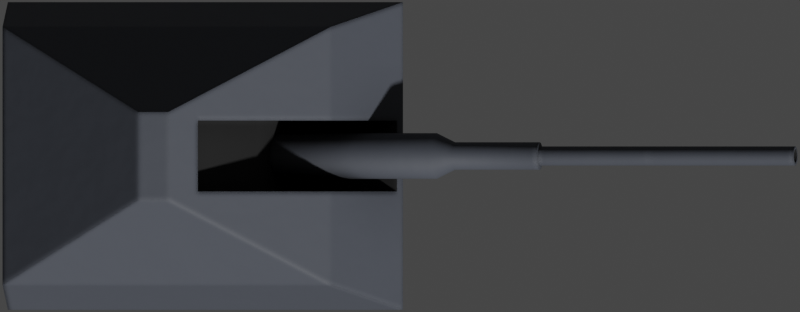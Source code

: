 # Source: a190.blend  (saved by Blender 2.93.20; exported with 4.5.12 LTS)
import bpy
from mathutils import Matrix  # noqa: F401  (used for matrix-valued properties, if any)

bpy.ops.wm.read_factory_settings(use_empty=True)
scene = bpy.context.scene
scene.name = 'Scene'

# ---- collections
col_collection = bpy.data.collections.new('Collection'); scene.collection.children.link(col_collection)

# ---- materials (node trees are filled in below, after node groups)
mat_hull = bpy.data.materials.new('Hull')
mat_black = bpy.data.materials.new('Black')

# ---- node groups
ng_mk48_shader = bpy.data.node_groups.new('Mk48 Shader', 'ShaderNodeTree')
_s = ng_mk48_shader.interface.new_socket(name='BSDF', in_out='OUTPUT', socket_type='NodeSocketShader')
_s = ng_mk48_shader.interface.new_socket(name='Color', in_out='INPUT', socket_type='NodeSocketColor')
_s.default_value = (0.2529, 0.2529, 0.2529, 1.0)
_s = ng_mk48_shader.interface.new_socket(name='Roughness', in_out='INPUT', socket_type='NodeSocketFloat')
_s.subtype = 'FACTOR'
_s.default_value = 0.5
_s.min_value = 0.0
_s.max_value = 1.0
_s = ng_mk48_shader.interface.new_socket(name='Metallic', in_out='INPUT', socket_type='NodeSocketFloat')
_s.subtype = 'FACTOR'
_s.default_value = 1.0
_s.min_value = 0.0
_s.max_value = 1.0
_N = ng_mk48_shader.nodes; _L = ng_mk48_shader.links
n0 = _N.new('NodeGroupOutput'); n0.name = 'Group Output'; n0.location = (421, 0)
n1 = _N.new('ShaderNodeBsdfPrincipled'); n1.name = 'Principled BSDF'; n1.location = (131, 46)
n1.distribution = 'GGX'
n1.subsurface_method = 'BURLEY'
n1.inputs[3].default_value = 1.45
n1.inputs[27].default_value = (0.0, 0.0, 0.0, 1.0)
n1.inputs[28].default_value = 1.0
n2 = _N.new('ShaderNodeAmbientOcclusion'); n2.name = 'Ambient Occlusion'; n2.location = (-85, 128)
n2.samples = 8
n3 = _N.new('ShaderNodeBevel'); n3.name = 'Bevel'; n3.location = (-265, -248)
n3.inputs[0].default_value = 0.1
n4 = _N.new('NodeGroupInput'); n4.name = 'Mk48 Shader'; n4.location = (-468, -27)
n5 = _N.new('ShaderNodeNewGeometry'); n5.name = 'Geometry'; n5.location = (-875, -245)
n6 = _N.new('ShaderNodeBump'); n6.name = 'Bump'; n6.location = (-470, -299)
n6.inputs[0].default_value = 0.01
n6.inputs[1].default_value = 1.0
n6.inputs[2].default_value = 1.0
n7 = _N.new('ShaderNodeTexNoise'); n7.name = 'Noise Texture'; n7.location = (-671, -234)
n7.inputs[2].default_value = 2.0
_L.new(n1.outputs[0], n0.inputs[0])
_L.new(n2.outputs[0], n1.inputs[0])
_L.new(n4.outputs[0], n2.inputs[0])
_L.new(n4.outputs[1], n1.inputs[2])
_L.new(n4.outputs[2], n1.inputs[1])
_L.new(n3.outputs[0], n2.inputs[2])
_L.new(n5.outputs[0], n7.inputs[0])
_L.new(n7.outputs[0], n6.inputs[3])
_L.new(n6.outputs[0], n3.inputs[1])
_L.new(n3.outputs[0], n1.inputs[5])
n0.is_active_output = True
ng_auto_smooth = bpy.data.node_groups.new('Auto Smooth', 'GeometryNodeTree')
_s = ng_auto_smooth.interface.new_socket(name='Geometry', in_out='OUTPUT', socket_type='NodeSocketGeometry')
_s = ng_auto_smooth.interface.new_socket(name='Geometry', in_out='INPUT', socket_type='NodeSocketGeometry')
_s = ng_auto_smooth.interface.new_socket(name='Angle', in_out='INPUT', socket_type='NodeSocketFloat')
_s.subtype = 'ANGLE'
_s.min_value = 0.0
_s.max_value = 3.142
ng_auto_smooth.is_modifier = True
_N = ng_auto_smooth.nodes; _L = ng_auto_smooth.links
n0 = _N.new('NodeGroupOutput'); n0.name = 'Group Output'; n0.location = (480, -100)
n1 = _N.new('NodeGroupInput'); n1.name = 'Group Input'; n1.location = (-420, -300)
n2 = _N.new('NodeGroupInput'); n2.name = 'Group Input.001'; n2.location = (-60, -100)
n3 = _N.new('GeometryNodeSetShadeSmooth'); n3.name = 'Set Shade Smooth'; n3.location = (120, -100)
n3.domain = 'EDGE'
n4 = _N.new('GeometryNodeSetShadeSmooth'); n4.name = 'Set Shade Smooth.001'; n4.location = (300, -100)
n5 = _N.new('GeometryNodeInputMeshEdgeAngle'); n5.name = 'Edge Angle'; n5.location = (-420, -220)
n6 = _N.new('GeometryNodeInputEdgeSmooth'); n6.name = 'Is Edge Smooth'; n6.location = (-60, -160)
n7 = _N.new('GeometryNodeInputShadeSmooth'); n7.name = 'Is Face Smooth'; n7.location = (-240, -340)
n8 = _N.new('FunctionNodeBooleanMath'); n8.name = 'Boolean Math'; n8.location = (-60, -220)
n9 = _N.new('FunctionNodeCompare'); n9.name = 'Compare'; n9.location = (-240, -180)
n9.operation = 'LESS_EQUAL'
_L.new(n5.outputs[0], n9.inputs[0])
_L.new(n4.outputs[0], n0.inputs[0])
_L.new(n1.outputs[1], n9.inputs[1])
_L.new(n9.outputs[0], n8.inputs[0])
_L.new(n7.outputs[0], n8.inputs[1])
_L.new(n2.outputs[0], n3.inputs[0])
_L.new(n6.outputs[0], n3.inputs[1])
_L.new(n3.outputs[0], n4.inputs[0])
_L.new(n8.outputs[0], n3.inputs[2])
n0.is_active_output = True

# ---- material node trees
mat_hull.use_nodes = True; mat_hull.node_tree.nodes.clear()
_N = mat_hull.node_tree.nodes; _L = mat_hull.node_tree.links
n0 = _N.new('ShaderNodeOutputMaterial'); n0.name = 'Material Output'; n0.location = (300, 300)
n1 = _N.new('ShaderNodeGroup'); n1.name = 'Mk48 Shader'; n1.location = (-18, 321)
n1.label = 'Mk48 Shader'
n1.node_tree = ng_mk48_shader
n1.inputs[0].default_value = (0.06653, 0.07368, 0.09083, 1.0)
n1.inputs[1].default_value = 0.65
n1.inputs[2].default_value = 0.0
_L.new(n1.outputs[0], n0.inputs[0])
n0.is_active_output = True
mat_black.use_nodes = True; mat_black.node_tree.nodes.clear()
_N = mat_black.node_tree.nodes; _L = mat_black.node_tree.links
n0 = _N.new('ShaderNodeOutputMaterial'); n0.name = 'Material Output'; n0.location = (300, 300)
n1 = _N.new('ShaderNodeGroup'); n1.name = 'Mk48 Shader'; n1.location = (-18, 321)
n1.label = 'Mk48 Shader'
n1.node_tree = ng_mk48_shader
n1.inputs[0].default_value = (0.01599, 0.01599, 0.01599, 1.0)
n1.inputs[1].default_value = 1.0
n1.inputs[2].default_value = 0.0
_L.new(n1.outputs[0], n0.inputs[0])
n0.is_active_output = True

# ---- world
world_world = bpy.data.worlds.new('World'); scene.world = world_world
world_world.use_nodes = True; world_world.node_tree.nodes.clear()
_N = world_world.node_tree.nodes; _L = world_world.node_tree.links
n0 = _N.new('ShaderNodeOutputWorld'); n0.name = 'World Output'; n0.location = (300, 300)
n1 = _N.new('ShaderNodeBackground'); n1.name = 'Background'; n1.location = (10, 300)
n1.inputs[0].default_value = (0.05088, 0.05088, 0.05088, 1.0)
_L.new(n1.outputs[0], n0.inputs[0])
n0.is_active_output = True
world_world.color = (0.05088, 0.05088, 0.05088)
world_world.use_sun_shadow = False
world_world.sun_shadow_jitter_overblur = 0.0

# ---- cameras
cam_camera = bpy.data.cameras.new('Camera')
cam_camera.type = 'ORTHO'
cam_camera.clip_end = 100.0
cam_camera.ortho_scale = 9.45

# ---- meshes
me_cube_018 = bpy.data.meshes.new('Cube.018')
me_cube_018.from_pydata([(-2.379, -1.818, 0.0), (-2.524, -1.526, 1.484), (-2.379, 1.818, 0.0), (-2.524, 1.526, 1.484), (2.088, -1.818, 0.0), (1.354, -1.526, 1.484), (2.088, 1.818, 0.0), (1.354, 1.526, 1.484), (-2.461, -1.818, 0.5368), (-2.461, 1.818, 0.5368), (2.206, 1.818, 0.5368), (2.206, -1.818, 0.5368), (-0.9225, -0.52, 2.671), (-0.9225, 0.52, 2.671), (-0.565, -0.52, 2.671), (-0.565, 0.52, 2.671)], [], [(8, 1, 3, 9), (9, 3, 7, 10), (10, 7, 5, 11), (11, 5, 1, 8), (2, 6, 4, 0), (5, 7, 15, 14), (4, 11, 8, 0), (6, 10, 11, 4), (2, 9, 10, 6), (0, 8, 9, 2), (15, 13, 12, 14), (3, 1, 12, 13), (1, 5, 14, 12), (7, 3, 13, 15)])
me_cube_018.polygons.foreach_set('use_smooth', [True] * 14)
_uv = me_cube_018.uv_layers.new(name='UVMap')
_uv.uv.foreach_set('vector', [0.4568, 0.0, 0.625, 0.0, 0.625, 0.25, 0.4568, 0.25, 0.4568, 0.25, 0.625, 0.25, 0.625, 0.5, 0.4568, 0.5, 0.4568, 0.5, 0.625, 0.5, 0.625, 0.75, 0.4568, 0.75, 0.4568, 0.75, 0.625, 0.75, 0.625, 1.0, 0.4568, 1.0, 0.125, 0.5, 0.375, 0.5, 0.375, 0.75, 0.125, 0.75, 0.625, 0.75, 0.625, 0.5, 0.625, 0.5, 0.625, 0.75, 0.375, 0.75, 0.4568, 0.75, 0.4568, 1.0, 0.375, 1.0, 0.375, 0.5, 0.4568, 0.5, 0.4568, 0.75, 0.375, 0.75, 0.375, 0.25, 0.4568, 0.25, 0.4568, 0.5, 0.375, 0.5, 0.375, 0.0, 0.4568, 0.0, 0.4568, 0.25, 0.375, 0.25, 0.625, 0.5, 0.875, 0.5, 0.875, 0.75, 0.625, 0.75, 0.625, 0.25, 0.625, 0.0, 0.625, 0.0, 0.625, 0.25, 0.625, 1.0, 0.625, 0.75, 0.625, 0.75, 0.625, 1.0, 0.625, 0.5, 0.625, 0.25, 0.625, 0.25, 0.625, 0.5])
me_cube_018.materials.append(mat_hull)
me_cube_018.materials.append(mat_black)
me_cube_018.use_remesh_fix_poles = True
me_cube_018.use_remesh_preserve_attributes = False
me_cube_018.update()
me_cube_019 = bpy.data.meshes.new('Cube.019')
me_cube_019.from_pydata([(-0.8903, -0.4188, -0.6452), (-1.298, -0.4188, 0.3652), (-0.8903, 0.4188, -0.6452), (-1.298, 0.4188, 0.3652), (1.07, -0.4188, -0.251), (0.8903, -0.4188, 0.6452), (1.07, 0.4188, -0.251), (0.8903, 0.4188, 0.6452), (-2.177, -0.4188, 1.256), (-2.177, 0.4188, 1.256), (-0.7984, -0.4188, 2.705), (-0.7984, 0.4188, 2.705)], [], [(0, 1, 3, 2), (2, 3, 7, 6), (6, 7, 5, 4), (4, 5, 1, 0), (2, 6, 4, 0), (5, 7, 11, 10), (11, 9, 8, 10), (3, 1, 8, 9), (1, 5, 10, 8), (7, 3, 9, 11)])
_uv = me_cube_019.uv_layers.new(name='UVMap')
_uv.uv.foreach_set('vector', [0.375, 0.0, 0.625, 0.0, 0.625, 0.25, 0.375, 0.25, 0.375, 0.25, 0.625, 0.25, 0.625, 0.5, 0.375, 0.5, 0.375, 0.5, 0.625, 0.5, 0.625, 0.75, 0.375, 0.75, 0.375, 0.75, 0.625, 0.75, 0.625, 1.0, 0.375, 1.0, 0.125, 0.5, 0.375, 0.5, 0.375, 0.75, 0.125, 0.75, 0.625, 0.75, 0.625, 0.5, 0.625, 0.5, 0.625, 0.75, 0.625, 0.5, 0.875, 0.5, 0.875, 0.75, 0.625, 0.75, 0.625, 0.25, 0.625, 0.0, 0.625, 0.0, 0.625, 0.25, 0.625, 1.0, 0.625, 0.75, 0.625, 0.75, 0.625, 1.0, 0.625, 0.5, 0.625, 0.25, 0.625, 0.25, 0.625, 0.5])
me_cube_019.materials.append(mat_black)
me_cube_019.use_remesh_fix_poles = True
me_cube_019.use_remesh_preserve_attributes = False
me_cube_019.update()
me_cylinder_026 = bpy.data.meshes.new('Cylinder.026')
me_cylinder_026.from_pydata([(-1.0, 0.2701, -2.374e-06), (1.0, 0.2701, -2.39e-06), (-1.0, 0.2495, -0.1034), (1.0, 0.2495, -0.1034), (-1.0, 0.191, -0.191), (1.0, 0.191, -0.191), (-1.0, 0.1034, -0.2495), (1.0, 0.1034, -0.2495), (-1.0, -2.636e-08, -0.2701), (1.0, 4.621e-08, -0.2701), (-1.0, -0.1034, -0.2495), (1.0, -0.1034, -0.2495), (-1.0, -0.191, -0.191), (1.0, -0.191, -0.191), (-1.0, -0.2495, -0.1034), (1.0, -0.2495, -0.1034), (-1.0, -0.2701, -2.422e-06), (1.0, -0.2701, -2.455e-06), (-1.0, -0.2495, 0.1033), (1.0, -0.2495, 0.1033), (-1.0, -0.191, 0.191), (1.0, -0.191, 0.191), (-1.0, -0.1034, 0.2495), (1.0, -0.1034, 0.2495), (-1.0, -8.391e-08, 0.2701), (1.0, -1.134e-08, 0.2701), (-1.0, 0.1034, 0.2495), (1.0, 0.1034, 0.2495), (-1.0, 0.191, 0.191), (1.0, 0.191, 0.191), (-1.0, 0.2495, 0.1033), (1.0, 0.2495, 0.1033), (1.22, 0.1627, -2.596e-06), (1.22, 0.1503, -0.06226), (1.22, 0.115, -0.115), (1.22, 0.06226, -0.1503), (1.22, 1.184e-07, -0.1627), (1.22, -0.06226, -0.1503), (1.22, -0.115, -0.115), (1.22, -0.1503, -0.06226), (1.22, -0.1627, -2.635e-06), (1.22, -0.1503, 0.06226), (1.22, -0.115, 0.115), (1.22, -0.06226, 0.1503), (1.22, 8.368e-08, 0.1627), (1.22, 0.06226, 0.1503), (1.22, 0.115, 0.115), (1.22, 0.1503, 0.06226), (2.248, 0.1135, -2.772e-06), (2.248, 0.1049, -0.04343), (2.248, 0.08025, -0.08025), (2.248, 0.04343, -0.1049), (2.248, 6.377e-07, -0.1135), (2.248, -0.04343, -0.1049), (2.248, -0.08025, -0.08025), (2.248, -0.1048, -0.04343), (2.248, -0.1135, -2.79e-06), (2.248, -0.1048, 0.04343), (2.248, -0.08025, 0.08025), (2.248, -0.04343, 0.1048), (2.248, 6.041e-07, 0.1135), (2.248, 0.04343, 0.1048), (2.248, 0.08025, 0.08025), (2.248, 0.1049, 0.04343), (2.248, 0.1503, -0.06226), (2.248, 0.1627, -2.75e-06), (2.248, 0.115, -0.115), (2.248, 0.06226, -0.1503), (2.248, 6.381e-07, -0.1627), (2.248, -0.06226, -0.1503), (2.248, -0.115, -0.115), (2.248, -0.1503, -0.06226), (2.248, -0.1627, -2.788e-06), (2.248, -0.1503, 0.06226), (2.248, -0.115, 0.115), (2.248, -0.06226, 0.1503), (2.248, 6.034e-07, 0.1627), (2.248, 0.06226, 0.1503), (2.248, 0.115, 0.115), (2.248, 0.1503, 0.06226), (5.347, 0.08129, -4.113e-06), (5.347, 0.0751, -0.03111), (5.347, 0.05748, -0.05748), (5.347, 0.03111, -0.0751), (5.347, 3.856e-06, -0.08129), (5.347, -0.0311, -0.0751), (5.347, -0.05747, -0.05748), (5.347, -0.07509, -0.03111), (5.347, -0.08128, -4.118e-06), (5.347, -0.07509, 0.0311), (5.347, -0.05747, 0.05747), (5.347, -0.0311, 0.07509), (5.347, 3.828e-06, 0.08128), (5.347, 0.03111, 0.07509), (5.347, 0.05748, 0.05747), (5.347, 0.0751, 0.0311), (5.347, 0.1049, -0.04343), (5.347, 0.1135, -4.1e-06), (5.347, 0.08025, -0.08025), (5.347, 0.04343, -0.1049), (5.347, 3.858e-06, -0.1135), (5.347, -0.04343, -0.1049), (5.347, -0.08025, -0.08025), (5.347, -0.1048, -0.04343), (5.347, -0.1135, -4.118e-06), (5.347, -0.1048, 0.04343), (5.347, -0.08025, 0.08024), (5.347, -0.04343, 0.1048), (5.347, 3.825e-06, 0.1135), (5.347, 0.04343, 0.1048), (5.347, 0.08025, 0.08024), (5.347, 0.1049, 0.04343), (3.577, 0.08129, -4.113e-06), (3.577, 0.0751, -0.03111), (3.577, 0.05748, -0.05748), (3.577, 0.03111, -0.0751), (3.577, 3.006e-06, -0.08129), (3.577, -0.0311, -0.0751), (3.577, -0.05747, -0.05748), (3.577, -0.07509, -0.03111), (3.577, -0.08128, -4.118e-06), (3.577, -0.07509, 0.0311), (3.577, -0.05747, 0.05747), (3.577, -0.0311, 0.07509), (3.577, 2.978e-06, 0.08128), (3.577, 0.03111, 0.07509), (3.577, 0.05748, 0.05747), (3.577, 0.0751, 0.0311)], [], [(0, 1, 3, 2), (2, 3, 5, 4), (4, 5, 7, 6), (6, 7, 9, 8), (8, 9, 11, 10), (10, 11, 13, 12), (12, 13, 15, 14), (14, 15, 17, 16), (16, 17, 19, 18), (18, 19, 21, 20), (20, 21, 23, 22), (22, 23, 25, 24), (24, 25, 27, 26), (26, 27, 29, 28), (27, 25, 44, 45), (28, 29, 31, 30), (30, 31, 1, 0), (0, 2, 4, 6, 8, 10, 12, 14, 16, 18, 20, 22, 24, 26, 28, 30), (38, 37, 69, 70), (3, 1, 32, 33), (13, 11, 37, 38), (23, 21, 42, 43), (1, 31, 47, 32), (9, 7, 35, 36), (19, 17, 40, 41), (29, 27, 45, 46), (5, 3, 33, 34), (15, 13, 38, 39), (25, 23, 43, 44), (11, 9, 36, 37), (21, 19, 41, 42), (31, 29, 46, 47), (7, 5, 34, 35), (17, 15, 39, 40), (52, 51, 99, 100), (46, 45, 77, 78), (39, 38, 70, 71), (47, 46, 78, 79), (40, 39, 71, 72), (33, 32, 65, 64), (32, 47, 79, 65), (41, 40, 72, 73), (34, 33, 64, 66), (42, 41, 73, 74), (35, 34, 66, 67), (43, 42, 74, 75), (36, 35, 67, 68), (44, 43, 75, 76), (37, 36, 68, 69), (45, 44, 76, 77), (48, 49, 64, 65), (49, 50, 66, 64), (50, 51, 67, 66), (51, 52, 68, 67), (52, 53, 69, 68), (53, 54, 70, 69), (54, 55, 71, 70), (55, 56, 72, 71), (56, 57, 73, 72), (57, 58, 74, 73), (58, 59, 75, 74), (59, 60, 76, 75), (60, 61, 77, 76), (61, 62, 78, 77), (62, 63, 79, 78), (63, 48, 65, 79), (85, 84, 116, 117), (60, 59, 107, 108), (53, 52, 100, 101), (61, 60, 108, 109), (54, 53, 101, 102), (62, 61, 109, 110), (55, 54, 102, 103), (63, 62, 110, 111), (56, 55, 103, 104), (49, 48, 97, 96), (48, 63, 111, 97), (57, 56, 104, 105), (50, 49, 96, 98), (58, 57, 105, 106), (51, 50, 98, 99), (59, 58, 106, 107), (80, 81, 96, 97), (81, 82, 98, 96), (82, 83, 99, 98), (83, 84, 100, 99), (84, 85, 101, 100), (85, 86, 102, 101), (86, 87, 103, 102), (87, 88, 104, 103), (88, 89, 105, 104), (89, 90, 106, 105), (90, 91, 107, 106), (91, 92, 108, 107), (92, 93, 109, 108), (93, 94, 110, 109), (94, 95, 111, 110), (95, 80, 97, 111), (113, 112, 127, 126, 125, 124, 123, 122, 121, 120, 119, 118, 117, 116, 115, 114), (93, 92, 124, 125), (86, 85, 117, 118), (94, 93, 125, 126), (87, 86, 118, 119), (95, 94, 126, 127), (88, 87, 119, 120), (81, 80, 112, 113), (80, 95, 127, 112), (89, 88, 120, 121), (82, 81, 113, 114), (90, 89, 121, 122), (83, 82, 114, 115), (91, 90, 122, 123), (84, 83, 115, 116), (92, 91, 123, 124)])
me_cylinder_026.polygons.foreach_set('use_smooth', [True] * 114)
me_cylinder_026.polygons.foreach_set('material_index', [0, 0, 0, 0, 0, 0, 0, 0, 0, 0, 0, 0, 0, 0, 0, 0, 0, 0, 0, 0, 0, 0, 0, 0, 0, 0, 0, 0, 0, 0, 0, 0, 0, 0, 0, 0, 0, 0, 0, 0, 0, 0, 0, 0, 0, 0, 0, 0, 0, 0, 0, 0, 0, 0, 0, 0, 0, 0, 0, 0, 0, 0, 0, 0, 0, 0, 1, 0, 0, 0, 0, 0, 0, 0, 0, 0, 0, 0, 0, 0, 0, 0, 0, 0, 0, 0, 0, 0, 0, 0, 0, 0, 0, 0, 0, 0, 0, 0, 1, 1, 1, 1, 1, 1, 1, 1, 1, 1, 1, 1, 1, 1, 1, 1])
_uv = me_cylinder_026.uv_layers.new(name='UVMap')
_uv.uv.foreach_set('vector', [1.0, 0.5, 1.0, 1.0, 0.9375, 1.0, 0.9375, 0.5, 0.9375, 0.5, 0.9375, 1.0, 0.875, 1.0, 0.875, 0.5, 0.875, 0.5, 0.875, 1.0, 0.8125, 1.0, 0.8125, 0.5, 0.8125, 0.5, 0.8125, 1.0, 0.75, 1.0, 0.75, 0.5, 0.75, 0.5, 0.75, 1.0, 0.6875, 1.0, 0.6875, 0.5, 0.6875, 0.5, 0.6875, 1.0, 0.625, 1.0, 0.625, 0.5, 0.625, 0.5, 0.625, 1.0, 0.5625, 1.0, 0.5625, 0.5, 0.5625, 0.5, 0.5625, 1.0, 0.5, 1.0, 0.5, 0.5, 0.5, 0.5, 0.5, 1.0, 0.4375, 1.0, 0.4375, 0.5, 0.4375, 0.5, 0.4375, 1.0, 0.375, 1.0, 0.375, 0.5, 0.375, 0.5, 0.375, 1.0, 0.3125, 1.0, 0.3125, 0.5, 0.3125, 0.5, 0.3125, 1.0, 0.25, 1.0, 0.25, 0.5, 0.25, 0.5, 0.25, 1.0, 0.1875, 1.0, 0.1875, 0.5, 0.1875, 0.5, 0.1875, 1.0, 0.125, 1.0, 0.125, 0.5, 0.1875, 1.0, 0.25, 1.0, 0.25, 1.0, 0.1875, 1.0, 0.125, 0.5, 0.125, 1.0, 0.0625, 1.0, 0.0625, 0.5, 0.0625, 0.5, 0.0625, 1.0, 0.0, 1.0, 0.0, 0.5, 0.75, 0.49, 0.8418, 0.4717, 0.9197, 0.4197, 0.9717, 0.3418, 0.99, 0.25, 0.9717, 0.1582, 0.9197, 0.08029, 0.8418, 0.02827, 0.75, 0.01, 0.6582, 0.02827, 0.5803, 0.08029, 0.5283, 0.1582, 0.51, 0.25, 0.5283, 0.3418, 0.5803, 0.4197, 0.6582, 0.4717, 0.625, 1.0, 0.6875, 1.0, 0.6875, 1.0, 0.625, 1.0, 0.9375, 1.0, 1.0, 1.0, 1.0, 1.0, 0.9375, 1.0, 0.625, 1.0, 0.6875, 1.0, 0.6875, 1.0, 0.625, 1.0, 0.3125, 1.0, 0.375, 1.0, 0.375, 1.0, 0.3125, 1.0, 0.0, 1.0, 0.0625, 1.0, 0.0625, 1.0, 0.0, 1.0, 0.75, 1.0, 0.8125, 1.0, 0.8125, 1.0, 0.75, 1.0, 0.4375, 1.0, 0.5, 1.0, 0.5, 1.0, 0.4375, 1.0, 0.125, 1.0, 0.1875, 1.0, 0.1875, 1.0, 0.125, 1.0, 0.875, 1.0, 0.9375, 1.0, 0.9375, 1.0, 0.875, 1.0, 0.5625, 1.0, 0.625, 1.0, 0.625, 1.0, 0.5625, 1.0, 0.25, 1.0, 0.3125, 1.0, 0.3125, 1.0, 0.25, 1.0, 0.6875, 1.0, 0.75, 1.0, 0.75, 1.0, 0.6875, 1.0, 0.375, 1.0, 0.4375, 1.0, 0.4375, 1.0, 0.375, 1.0, 0.0625, 1.0, 0.125, 1.0, 0.125, 1.0, 0.0625, 1.0, 0.8125, 1.0, 0.875, 1.0, 0.875, 1.0, 0.8125, 1.0, 0.5, 1.0, 0.5625, 1.0, 0.5625, 1.0, 0.5, 1.0, 0.4174, 0.25, 0.4047, 0.3141, 0.4047, 0.3141, 0.4174, 0.25, 0.125, 1.0, 0.1875, 1.0, 0.1875, 1.0, 0.125, 1.0, 0.5625, 1.0, 0.625, 1.0, 0.625, 1.0, 0.5625, 1.0, 0.0625, 1.0, 0.125, 1.0, 0.125, 1.0, 0.0625, 1.0, 0.5, 1.0, 0.5625, 1.0, 0.5625, 1.0, 0.5, 1.0, 0.9375, 1.0, 1.0, 1.0, 1.0, 1.0, 0.9375, 1.0, 0.0, 1.0, 0.0625, 1.0, 0.0625, 1.0, 0.0, 1.0, 0.4375, 1.0, 0.5, 1.0, 0.5, 1.0, 0.4375, 1.0, 0.875, 1.0, 0.9375, 1.0, 0.9375, 1.0, 0.875, 1.0, 0.375, 1.0, 0.4375, 1.0, 0.4375, 1.0, 0.375, 1.0, 0.8125, 1.0, 0.875, 1.0, 0.875, 1.0, 0.8125, 1.0, 0.3125, 1.0, 0.375, 1.0, 0.375, 1.0, 0.3125, 1.0, 0.75, 1.0, 0.8125, 1.0, 0.8125, 1.0, 0.75, 1.0, 0.25, 1.0, 0.3125, 1.0, 0.3125, 1.0, 0.25, 1.0, 0.6875, 1.0, 0.75, 1.0, 0.75, 1.0, 0.6875, 1.0, 0.1875, 1.0, 0.25, 1.0, 0.25, 1.0, 0.1875, 1.0, 0.25, 0.4174, 0.3141, 0.4047, 0.3418, 0.4717, 0.25, 0.49, 0.3141, 0.4047, 0.3684, 0.3684, 0.4197, 0.4197, 0.3418, 0.4717, 0.3684, 0.3684, 0.4047, 0.3141, 0.4717, 0.3418, 0.4197, 0.4197, 0.4047, 0.3141, 0.4174, 0.25, 0.49, 0.25, 0.4717, 0.3418, 0.4174, 0.25, 0.4047, 0.1859, 0.4717, 0.1582, 0.49, 0.25, 0.4047, 0.1859, 0.3684, 0.1316, 0.4197, 0.08029, 0.4717, 0.1582, 0.3684, 0.1316, 0.3141, 0.09533, 0.3418, 0.02827, 0.4197, 0.08029, 0.3141, 0.09533, 0.25, 0.08259, 0.25, 0.01, 0.3418, 0.02827, 0.25, 0.08259, 0.1859, 0.09533, 0.1582, 0.02827, 0.25, 0.01, 0.1859, 0.09533, 0.1316, 0.1316, 0.08029, 0.08029, 0.1582, 0.02827, 0.1316, 0.1316, 0.09533, 0.1859, 0.02827, 0.1582, 0.08029, 0.08029, 0.09533, 0.1859, 0.08259, 0.25, 0.01, 0.25, 0.02827, 0.1582, 0.08259, 0.25, 0.09533, 0.3141, 0.02827, 0.3418, 0.01, 0.25, 0.09533, 0.3141, 0.1316, 0.3684, 0.08029, 0.4197, 0.02827, 0.3418, 0.1316, 0.3684, 0.1859, 0.4047, 0.1582, 0.4717, 0.08029, 0.4197, 0.1859, 0.4047, 0.25, 0.4174, 0.25, 0.49, 0.1582, 0.4717, 0.3608, 0.2041, 0.3699, 0.25, 0.3699, 0.25, 0.3608, 0.2041, 0.08259, 0.25, 0.09533, 0.1859, 0.09533, 0.1859, 0.08259, 0.25, 0.4047, 0.1859, 0.4174, 0.25, 0.4174, 0.25, 0.4047, 0.1859, 0.09533, 0.3141, 0.08259, 0.25, 0.08259, 0.25, 0.09533, 0.3141, 0.3684, 0.1316, 0.4047, 0.1859, 0.4047, 0.1859, 0.3684, 0.1316, 0.1316, 0.3684, 0.09533, 0.3141, 0.09533, 0.3141, 0.1316, 0.3684, 0.3141, 0.09533, 0.3684, 0.1316, 0.3684, 0.1316, 0.3141, 0.09533, 0.1859, 0.4047, 0.1316, 0.3684, 0.1316, 0.3684, 0.1859, 0.4047, 0.25, 0.08259, 0.3141, 0.09533, 0.3141, 0.09533, 0.25, 0.08259, 0.3141, 0.4047, 0.25, 0.4174, 0.25, 0.4174, 0.3141, 0.4047, 0.25, 0.4174, 0.1859, 0.4047, 0.1859, 0.4047, 0.25, 0.4174, 0.1859, 0.09533, 0.25, 0.08259, 0.25, 0.08259, 0.1859, 0.09533, 0.3684, 0.3684, 0.3141, 0.4047, 0.3141, 0.4047, 0.3684, 0.3684, 0.1316, 0.1316, 0.1859, 0.09533, 0.1859, 0.09533, 0.1316, 0.1316, 0.4047, 0.3141, 0.3684, 0.3684, 0.3684, 0.3684, 0.4047, 0.3141, 0.09533, 0.1859, 0.1316, 0.1316, 0.1316, 0.1316, 0.09533, 0.1859, 0.25, 0.3699, 0.2959, 0.3608, 0.3141, 0.4047, 0.25, 0.4174, 0.2959, 0.3608, 0.3348, 0.3348, 0.3684, 0.3684, 0.3141, 0.4047, 0.3348, 0.3348, 0.3608, 0.2959, 0.4047, 0.3141, 0.3684, 0.3684, 0.3608, 0.2959, 0.3699, 0.25, 0.4174, 0.25, 0.4047, 0.3141, 0.3699, 0.25, 0.3608, 0.2041, 0.4047, 0.1859, 0.4174, 0.25, 0.3608, 0.2041, 0.3348, 0.1652, 0.3684, 0.1316, 0.4047, 0.1859, 0.3348, 0.1652, 0.2959, 0.1392, 0.3141, 0.09533, 0.3684, 0.1316, 0.2959, 0.1392, 0.25, 0.1301, 0.25, 0.08259, 0.3141, 0.09533, 0.25, 0.1301, 0.2041, 0.1392, 0.1859, 0.09533, 0.25, 0.08259, 0.2041, 0.1392, 0.1652, 0.1652, 0.1316, 0.1316, 0.1859, 0.09533, 0.1652, 0.1652, 0.1392, 0.2041, 0.09533, 0.1859, 0.1316, 0.1316, 0.1392, 0.2041, 0.1301, 0.25, 0.08259, 0.25, 0.09533, 0.1859, 0.1301, 0.25, 0.1392, 0.2959, 0.09533, 0.3141, 0.08259, 0.25, 0.1392, 0.2959, 0.1652, 0.3348, 0.1316, 0.3684, 0.09533, 0.3141, 0.1652, 0.3348, 0.2041, 0.3608, 0.1859, 0.4047, 0.1316, 0.3684, 0.2041, 0.3608, 0.25, 0.3699, 0.25, 0.4174, 0.1859, 0.4047, 0.2959, 0.3608, 0.25, 0.3699, 0.2041, 0.3608, 0.1652, 0.3348, 0.1392, 0.2959, 0.1301, 0.25, 0.1392, 0.2041, 0.1652, 0.1652, 0.2041, 0.1392, 0.25, 0.1301, 0.2959, 0.1392, 0.3348, 0.1652, 0.3608, 0.2041, 0.3699, 0.25, 0.3608, 0.2959, 0.3348, 0.3348, 0.1392, 0.2959, 0.1301, 0.25, 0.1301, 0.25, 0.1392, 0.2959, 0.3348, 0.1652, 0.3608, 0.2041, 0.3608, 0.2041, 0.3348, 0.1652, 0.1652, 0.3348, 0.1392, 0.2959, 0.1392, 0.2959, 0.1652, 0.3348, 0.2959, 0.1392, 0.3348, 0.1652, 0.3348, 0.1652, 0.2959, 0.1392, 0.2041, 0.3608, 0.1652, 0.3348, 0.1652, 0.3348, 0.2041, 0.3608, 0.25, 0.1301, 0.2959, 0.1392, 0.2959, 0.1392, 0.25, 0.1301, 0.2959, 0.3608, 0.25, 0.3699, 0.25, 0.3699, 0.2959, 0.3608, 0.25, 0.3699, 0.2041, 0.3608, 0.2041, 0.3608, 0.25, 0.3699, 0.2041, 0.1392, 0.25, 0.1301, 0.25, 0.1301, 0.2041, 0.1392, 0.3348, 0.3348, 0.2959, 0.3608, 0.2959, 0.3608, 0.3348, 0.3348, 0.1652, 0.1652, 0.2041, 0.1392, 0.2041, 0.1392, 0.1652, 0.1652, 0.3608, 0.2959, 0.3348, 0.3348, 0.3348, 0.3348, 0.3608, 0.2959, 0.1392, 0.2041, 0.1652, 0.1652, 0.1652, 0.1652, 0.1392, 0.2041, 0.3699, 0.25, 0.3608, 0.2959, 0.3608, 0.2959, 0.3699, 0.25, 0.1301, 0.25, 0.1392, 0.2041, 0.1392, 0.2041, 0.1301, 0.25])
me_cylinder_026.materials.append(mat_hull)
me_cylinder_026.materials.append(mat_black)
me_cylinder_026.use_remesh_fix_poles = True
me_cylinder_026.use_remesh_preserve_attributes = False
me_cylinder_026.update()

# ---- objects
ob_camera = bpy.data.objects.new('Camera', cam_camera)
ob_empty = bpy.data.objects.new('Empty', None)
ob_empty_001 = bpy.data.objects.new('Empty.001', None)
ob_lighting = bpy.data.objects.new('Lighting', None)
ob_cube = bpy.data.objects.new('Cube', me_cube_018)
ob_boolean = bpy.data.objects.new('Boolean', me_cube_019)
ob_cylinder = bpy.data.objects.new('Cylinder', me_cylinder_026)

# ---- transforms, parenting, visibility, modifiers, constraints
ob_camera.location = (2.171, 0.0, 50.0)
ob_camera.lock_rotations_4d = False
ob_camera.empty_display_type = 'ARROWS'
ob_camera.color = (0.0, 0.0, 0.0, 0.0)
ob_camera.display_type = 'WIRE'
ob_camera.lineart.crease_threshold = 0.0
ob_empty.location = (-21.25, 13.68, 0.0)
ob_empty.rotation_euler = (0.0, -0.0, 0.003148)
ob_empty.scale = (15.67, 16.03, 15.67)
ob_empty.empty_display_type = 'IMAGE'
ob_empty.empty_display_size = 5.0
ob_empty.use_empty_image_alpha = True
ob_empty.color = (1.0, 1.0, 1.0, 0.5)
ob_empty_001.location = (-21.25, 13.35, 5.438)
ob_empty_001.rotation_euler = (1.571, -0.0, 0.0)
ob_empty_001.scale = (15.67, 15.67, 15.67)
ob_empty_001.empty_display_type = 'IMAGE'
ob_empty_001.empty_display_size = 5.0
ob_empty_001.use_empty_image_alpha = True
ob_empty_001.color = (1.0, 1.0, 1.0, 0.5)
ob_lighting.location = (0.0, 0.0, 0.0)
ob_cube.location = (0.0, 0.0, 8.338)
_m = ob_cube.modifiers.new('Boolean', 'BOOLEAN')
_m.object = ob_boolean
_m = ob_cube.modifiers.new('Auto Smooth', 'NODES')
_m.node_group = ng_auto_smooth
_gi = [s.identifier for s in ng_auto_smooth.interface.items_tree if s.item_type == 'SOCKET' and s.in_out == 'INPUT']
_m[_gi[1]] = 0.1676  # Angle
ob_boolean.location = (1.78, 0.0, 9.348)
ob_boolean.hide_render = True
ob_boolean.display_type = 'WIRE'
ob_cylinder.location = (1.633, 0.0, 9.294)
ob_cylinder.rotation_euler = (3.534e-09, -0.2269, -3.102e-08)
_m = ob_cylinder.modifiers.new('Auto Smooth', 'NODES')
_m.node_group = ng_auto_smooth
_gi = [s.identifier for s in ng_auto_smooth.interface.items_tree if s.item_type == 'SOCKET' and s.in_out == 'INPUT']
_m[_gi[1]] = 0.5236  # Angle

# ---- collection membership
col_collection.objects.link(ob_camera)
col_collection.objects.link(ob_empty)
col_collection.objects.link(ob_empty_001)
col_collection.objects.link(ob_lighting)
col_collection.objects.link(ob_cube)
col_collection.objects.link(ob_boolean)
col_collection.objects.link(ob_cylinder)

# ---- scene / render settings (as saved in the file)
scene.camera = ob_camera
scene.frame_start = 1; scene.frame_end = 250; scene.frame_set(1)
scene.render.engine = 'CYCLES'
scene.render.resolution_x = 256
scene.render.resolution_y = 100
scene.render.film_transparent = True
scene.cycles.samples = 128
scene.cycles.sampling_pattern = 'TABULATED_SOBOL'
scene.cycles.use_adaptive_sampling = False
scene.cycles.use_light_tree = False
scene.view_settings.view_transform = 'Filmic'
bpy.context.view_layer.update()

# ---- added for rendering (the .blend has no usable light): sun
light_auto_sun = bpy.data.lights.new('AutoSun', 'SUN')
light_auto_sun.energy = 3.0
light_auto_sun.angle = 0.0523599
ob_auto_sun = bpy.data.objects.new('AutoSun', light_auto_sun)
scene.collection.objects.link(ob_auto_sun)
ob_auto_sun.rotation_euler = (0.872665, 0.174533, 0.523599)
bpy.context.view_layer.update()
